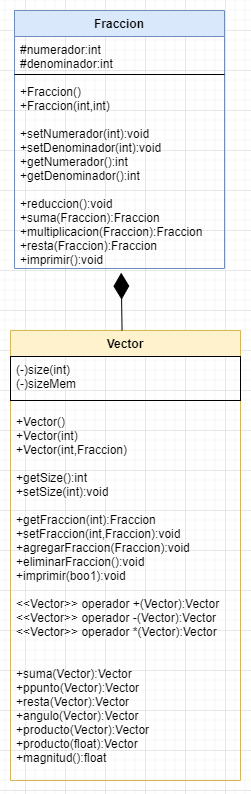

The diagram above was exported from draw.io. Its source (the exported page's mxGraphModel, read from the mxfile embedded in the PNG):
<mxGraphModel dx="1159" dy="649" grid="1" gridSize="10" guides="1" tooltips="1" connect="1" arrows="1" fold="1" page="1" pageScale="1" pageWidth="827" pageHeight="1169" math="0" shadow="0">
  <root>
    <mxCell id="0" />
    <mxCell id="1" parent="0" />
    <mxCell id="vZkBZim8VwA6Tld6wCyc-1" value="Fraccion" style="swimlane;fontStyle=1;align=center;verticalAlign=top;childLayout=stackLayout;horizontal=1;startSize=26;horizontalStack=0;resizeParent=1;resizeParentMax=0;resizeLast=0;collapsible=1;marginBottom=0;fillColor=#dae8fc;strokeColor=#6c8ebf;" parent="1" vertex="1">
      <mxGeometry x="309" y="20" width="210" height="258" as="geometry" />
    </mxCell>
    <mxCell id="vZkBZim8VwA6Tld6wCyc-2" value="#numerador:int&#10;#denominador:int&#10;" style="text;strokeColor=none;fillColor=none;align=left;verticalAlign=top;spacingLeft=4;spacingRight=4;overflow=hidden;rotatable=0;points=[[0,0.5],[1,0.5]];portConstraint=eastwest;" parent="vZkBZim8VwA6Tld6wCyc-1" vertex="1">
      <mxGeometry y="26" width="210" height="34" as="geometry" />
    </mxCell>
    <mxCell id="vZkBZim8VwA6Tld6wCyc-3" value="" style="line;strokeWidth=1;fillColor=none;align=left;verticalAlign=middle;spacingTop=-1;spacingLeft=3;spacingRight=3;rotatable=0;labelPosition=right;points=[];portConstraint=eastwest;" parent="vZkBZim8VwA6Tld6wCyc-1" vertex="1">
      <mxGeometry y="60" width="210" height="8" as="geometry" />
    </mxCell>
    <mxCell id="vZkBZim8VwA6Tld6wCyc-4" value="+Fraccion()&#10;+Fraccion(int,int)&#10;&#10;+setNumerador(int):void&#10;+setDenominador(int):void&#10;+getNumerador():int&#10;+getDenominador():int&#10;&#10;+reduccion():void&#10;+suma(Fraccion):Fraccion&#10;+multiplicacion(Fraccion):Fraccion&#10;+resta(Fraccion):Fraccion&#10;+imprimir():void&#10;" style="text;strokeColor=none;fillColor=none;align=left;verticalAlign=top;spacingLeft=4;spacingRight=4;overflow=hidden;rotatable=0;points=[[0,0.5],[1,0.5]];portConstraint=eastwest;" parent="vZkBZim8VwA6Tld6wCyc-1" vertex="1">
      <mxGeometry y="68" width="210" height="190" as="geometry" />
    </mxCell>
    <mxCell id="vZkBZim8VwA6Tld6wCyc-5" value="Vector" style="swimlane;fontStyle=1;align=center;verticalAlign=top;childLayout=stackLayout;horizontal=1;startSize=26;horizontalStack=0;resizeParent=1;resizeParentMax=0;resizeLast=0;collapsible=1;marginBottom=0;fillColor=#fff2cc;strokeColor=#d6b656;" parent="1" vertex="1">
      <mxGeometry x="305" y="340" width="230" height="450" as="geometry" />
    </mxCell>
    <mxCell id="vZkBZim8VwA6Tld6wCyc-6" value="(-)size(int)&#10;(-)sizeMem" style="text;fillColor=none;align=left;verticalAlign=top;spacingLeft=4;spacingRight=4;overflow=hidden;rotatable=0;points=[[0,0.5],[1,0.5]];portConstraint=eastwest;strokeColor=#000000;" parent="vZkBZim8VwA6Tld6wCyc-5" vertex="1">
      <mxGeometry y="26" width="230" height="44" as="geometry" />
    </mxCell>
    <mxCell id="vZkBZim8VwA6Tld6wCyc-7" value="" style="line;strokeWidth=1;fillColor=none;align=left;verticalAlign=middle;spacingTop=-1;spacingLeft=3;spacingRight=3;rotatable=0;labelPosition=right;points=[];portConstraint=eastwest;strokeColor=none;" parent="vZkBZim8VwA6Tld6wCyc-5" vertex="1">
      <mxGeometry y="70" width="230" height="8" as="geometry" />
    </mxCell>
    <mxCell id="vZkBZim8VwA6Tld6wCyc-8" value="+Vector()&#10;+Vector(int)&#10;+Vector(int,Fraccion)&#10;&#10;+getSize():int&#10;+setSize(int):void&#10;&#10;+getFraccion(int):Fraccion&#10;+setFraccion(int,Fraccion):void&#10;+agregarFraccion(Fraccion):void&#10;+eliminarFraccion():void&#10;+imprimir(boo1):void&#10;&#10;&lt;&lt;Vector&gt;&gt; operador +(Vector):Vector&#10;&lt;&lt;Vector&gt;&gt; operador -(Vector):Vector&#10;&lt;&lt;Vector&gt;&gt; operador *(Vector):Vector&#10;&#10;&#10;+suma(Vector):Vector&#10;+ppunto(Vector):Vector&#10;+resta(Vector):Vector&#10;+angulo(Vector):Vector&#10;+producto(Vector):Vector&#10;+producto(float):Vector&#10;+magnitud():float&#10;" style="text;strokeColor=none;fillColor=none;align=left;verticalAlign=top;spacingLeft=4;spacingRight=4;overflow=hidden;rotatable=0;points=[[0,0.5],[1,0.5]];portConstraint=eastwest;" parent="vZkBZim8VwA6Tld6wCyc-5" vertex="1">
      <mxGeometry y="78" width="230" height="372" as="geometry" />
    </mxCell>
    <mxCell id="vZkBZim8VwA6Tld6wCyc-9" value="" style="endArrow=diamondThin;endFill=1;endSize=24;html=1;entryX=0.508;entryY=1.022;entryDx=0;entryDy=0;entryPerimeter=0;" parent="1" source="vZkBZim8VwA6Tld6wCyc-5" target="vZkBZim8VwA6Tld6wCyc-4" edge="1">
      <mxGeometry width="160" relative="1" as="geometry">
        <mxPoint x="330" y="350" as="sourcePoint" />
        <mxPoint x="414" y="290" as="targetPoint" />
      </mxGeometry>
    </mxCell>
  </root>
</mxGraphModel>